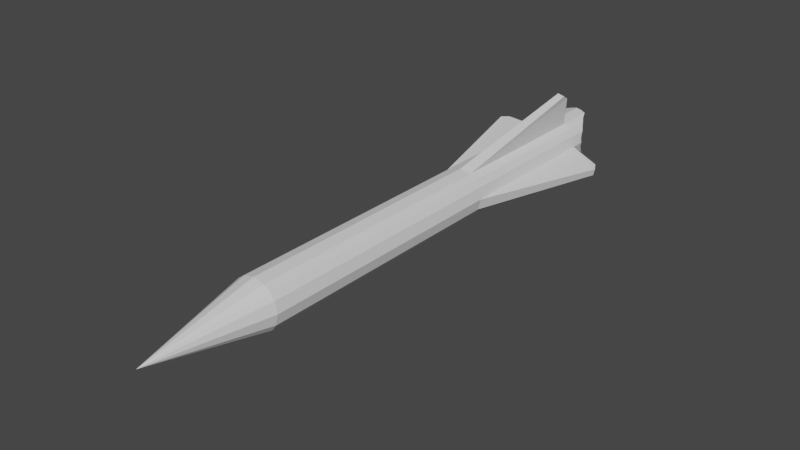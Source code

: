 # Source: arrow.blend  (saved by Blender 3.2.14; exported with 4.5.12 LTS)
import bpy
from mathutils import Matrix  # noqa: F401  (used for matrix-valued properties, if any)

bpy.ops.wm.read_factory_settings(use_empty=True)
scene = bpy.context.scene
scene.name = 'Scene'

# ---- materials (node trees are filled in below, after node groups)
mat_material_001 = bpy.data.materials.new('Material.001')
mat_material_001.use_transparent_shadow = False

# ---- material node trees
mat_material_001.use_nodes = True; mat_material_001.node_tree.nodes.clear()
_N = mat_material_001.node_tree.nodes; _L = mat_material_001.node_tree.links
n0 = _N.new('ShaderNodeBsdfPrincipled'); n0.name = 'Principled BSDF'; n0.location = (10, 300)
n0.distribution = 'GGX'
n0.subsurface_method = 'RANDOM_WALK_SKIN'
n0.inputs[3].default_value = 1.45
n0.inputs[27].default_value = (0.0, 0.0, 0.0, 1.0)
n0.inputs[28].default_value = 1.0
n1 = _N.new('ShaderNodeOutputMaterial'); n1.name = 'Material Output'; n1.location = (300, 300)
_L.new(n0.outputs[0], n1.inputs[0])
n1.is_active_output = True

# ---- world
world_world = bpy.data.worlds.new('World'); scene.world = world_world
world_world.use_nodes = True; world_world.node_tree.nodes.clear()
_N = world_world.node_tree.nodes; _L = world_world.node_tree.links
n0 = _N.new('ShaderNodeOutputWorld'); n0.name = 'World Output'; n0.location = (300, 300)
n1 = _N.new('ShaderNodeBackground'); n1.name = 'Background'; n1.location = (10, 300)
n1.inputs[0].default_value = (0.05088, 0.05088, 0.05088, 1.0)
_L.new(n1.outputs[0], n0.inputs[0])
n0.is_active_output = True
world_world.color = (0.05088, 0.05088, 0.05088)
world_world.use_sun_shadow = False
world_world.sun_shadow_jitter_overblur = 0.0

# ---- meshes
me_cube_002 = bpy.data.meshes.new('Cube.002')
me_cube_002.from_pydata([(-0.01232, -0.1498, -0.01232), (-0.01232, -0.1498, 0.01232), (-0.01232, 0.1535, -0.01232), (-0.01232, 0.1535, 0.01232), (0.01232, -0.1498, -0.01232), (0.01232, -0.1498, 0.01232), (0.01232, 0.1535, -0.01232), (0.01232, 0.1535, 0.01232), (-0.01232, 0.0, -0.01232), (-0.01742, -0.1498, 0.0), (-0.01232, 0.0, 0.01232), (-0.01742, 0.1535, 4.731e-12), (9.463e-12, 0.1535, -0.01742), (9.463e-12, 0.1535, 0.01742), (0.01742, 0.1535, 4.731e-12), (0.01232, 0.0, -0.01232), (0.01232, 0.0, 0.01232), (0.01742, -0.1498, 0.0), (0.0, -0.1498, -0.01742), (0.0, -0.1498, 0.01742), (0.0, 0.0, 0.01742), (0.0, 0.0, -0.01742), (-0.01558, -0.1498, 0.007792), (0.01742, 0.0, 0.0), (-0.01232, -0.0749, -0.01232), (-0.01742, 0.0, 0.0), (-0.01558, 0.1535, -0.007792), (-0.007792, 0.1535, -0.01558), (0.007792, 0.1535, 0.01558), (0.01558, 0.1535, -0.007792), (0.01232, -0.0749, 0.01232), (0.01558, -0.1498, -0.007792), (0.007792, -0.1498, -0.01558), (-0.007792, -0.1498, 0.01558), (-0.01558, -0.1498, -0.007792), (-0.01232, -0.0749, 0.01232), (-0.01558, 0.1535, 0.007792), (0.007792, 0.1535, -0.01558), (-0.007792, 0.1535, 0.01558), (0.01558, 0.1535, 0.007792), (0.01232, -0.0749, -0.01232), (0.01558, -0.1498, 0.007792), (-0.007792, -0.1498, -0.01558), (0.007792, -0.1498, 0.01558), (9.463e-12, -0.0749, 0.01742), (0.007792, 0.0, 0.01558), (-0.007792, 0.0, 0.01558), (9.463e-12, -0.0749, -0.01742), (-0.007792, 0.0, -0.01558), (0.007792, 0.0, -0.01558), (0.01742, -0.0749, 4.731e-12), (0.01558, 0.0, -0.007792), (0.01558, 0.0, 0.007792), (-0.01742, -0.0749, 4.731e-12), (-0.01558, 0.0, -0.007792), (-0.01558, 0.0, 0.007792), (-0.01558, -0.0749, 0.007792), (-0.01558, -0.0749, -0.007792), (0.01558, -0.0749, -0.007792), (-0.007792, -0.0749, -0.01558), (0.007792, -0.0749, 0.01558), (-0.007792, -0.0749, 0.01558), (0.007792, -0.0749, -0.01558), (0.01558, -0.0749, 0.007792), (1.863e-09, -0.2326, 0.0), (-0.01232, 0.03806, 0.01232), (-0.01395, 0.1535, -0.01006), (-0.01006, 0.1535, -0.01395), (0.01006, 0.1535, 0.01395), (0.01395, 0.1535, -0.01006), (0.01232, 0.03806, -0.01232), (-0.0165, 0.1535, 0.003896), (0.003896, 0.1535, -0.0165), (-0.003896, 0.1535, 0.0165), (0.0165, 0.1535, 0.003896), (0.0165, 0.1535, -0.003896), (0.003896, 0.1535, 0.0165), (-0.003896, 0.1535, -0.0165), (-0.0165, 0.1535, -0.003896), (-0.01742, 0.03806, 4.731e-12), (-0.01232, 0.03806, -0.01232), (-0.01395, 0.1535, 0.01006), (0.01006, 0.1535, -0.01395), (-0.01006, 0.1535, 0.01395), (0.01395, 0.1535, 0.01006), (0.01232, 0.03806, 0.01232), (0.0, 0.03806, 0.01742), (0.0, 0.03806, -0.01742), (0.01742, 0.03806, 4.731e-12), (-0.01558, 0.03806, -0.007792), (0.01558, 0.03806, 0.007792), (0.01558, 0.03806, -0.007792), (0.007792, 0.03806, -0.01558), (-0.007792, 0.03806, -0.01558), (-0.007792, 0.03806, 0.01558), (0.007792, 0.03806, 0.01558), (-0.01558, 0.03806, 0.007792), (-0.0165, 0.03806, 0.003896), (0.003896, 0.03806, 0.0165), (0.01006, 0.03806, 0.01395), (-0.01006, 0.03806, 0.01395), (-0.003896, 0.03806, 0.0165), (-0.003896, 0.03806, -0.0165), (-0.01006, 0.03806, -0.01395), (0.01006, 0.03806, -0.01395), (0.003896, 0.03806, -0.0165), (0.0165, 0.03806, -0.003896), (0.01395, 0.03806, -0.01006), (0.01395, 0.03806, 0.01006), (0.0165, 0.03806, 0.003896), (-0.0165, 0.03806, -0.003896), (-0.01395, 0.03806, -0.01006), (-0.01395, 0.03806, 0.01006), (0.008947, 0.1498, 0.0379), (0.01121, 0.1498, 0.03737), (0.00668, 0.1498, 0.03844), (0.007314, 0.1435, 0.04208), (0.01228, 0.1435, 0.04091), (0.009796, 0.1435, 0.0415), (0.03793, 0.1498, -0.008955), (0.03739, 0.1498, -0.01122), (0.03846, 0.1498, -0.006688), (0.04211, 0.1435, -0.007322), (0.04094, 0.1435, -0.01229), (0.04152, 0.1435, -0.009804), (-0.03793, 0.1498, 0.008951), (-0.03846, 0.1498, 0.006685), (-0.04211, 0.1435, 0.007319), (-0.04094, 0.1435, 0.01228), (-0.03739, 0.1498, 0.01122), (-0.04153, 0.1435, 0.009801), (-0.008952, 0.1498, -0.03792), (-0.01122, 0.1498, -0.03738), (-0.006685, 0.1498, -0.03845), (-0.007319, 0.1435, -0.0421), (-0.01228, 0.1435, -0.04093), (-0.0098, 0.1435, -0.04151), (-0.01395, 0.1701, -0.01006), (-0.01232, 0.1731, -0.01232), (-0.01006, 0.1766, -0.01395), (0.01006, 0.1766, 0.01395), (0.01232, 0.1731, 0.01232), (0.01395, 0.1701, -0.01006), (0.01232, 0.1731, -0.01232), (-0.0165, 0.1648, 0.003896), (-0.01742, 0.164, 5.574e-09), (0.003896, 0.1837, -0.0165), (9.463e-12, 0.1837, -0.01742), (-0.003896, 0.1837, 0.0165), (9.463e-12, 0.1837, 0.01742), (0.0165, 0.1648, 0.003896), (0.01742, 0.164, 5.574e-09), (0.0165, 0.1648, -0.003896), (0.01558, 0.1677, -0.007792), (0.003896, 0.1837, 0.0165), (0.007792, 0.1823, 0.01558), (-0.003896, 0.1837, -0.0165), (-0.007792, 0.1823, -0.01558), (-0.0165, 0.1648, -0.003896), (-0.01558, 0.1677, -0.007792), (-0.01395, 0.1701, 0.01006), (-0.01558, 0.1677, 0.007792), (0.01006, 0.1766, -0.01395), (0.007792, 0.1823, -0.01558), (-0.01006, 0.1766, 0.01395), (-0.007792, 0.1823, 0.01558), (0.01395, 0.1701, 0.01006), (0.01558, 0.1677, 0.007792), (-0.01232, 0.1731, 0.01232)], [], [(112, 65, 3, 81), (9, 22, 56, 53), (63, 30, 5, 41), (0, 34, 57, 24), (62, 40, 4, 32), (61, 35, 1, 33), (60, 44, 19, 43), (59, 47, 18, 42), (111, 89, 26, 66), (17, 64, 31), (34, 9, 53, 57), (58, 50, 17, 31), (24, 57, 54, 8), (66, 26, 159, 137), (22, 1, 35, 56), (110, 79, 11, 78), (57, 53, 25, 54), (56, 35, 10, 55), (53, 56, 55, 25), (90, 108, 85, 16, 52), (70, 107, 91, 51, 15), (91, 106, 88, 23, 51), (87, 105, 92, 49, 21), (40, 58, 31, 4), (15, 51, 58, 40), (51, 23, 50, 58), (92, 104, 70, 15, 49), (80, 103, 93, 48, 8), (93, 102, 87, 21, 48), (86, 101, 94, 46, 20), (24, 59, 42, 0), (8, 48, 59, 24), (48, 21, 47, 59), (94, 100, 65, 10, 46), (85, 99, 95, 45, 16), (95, 98, 86, 20, 45), (97, 79, 25, 55, 96), (30, 60, 43, 5), (16, 45, 60, 30), (45, 20, 44, 60), (44, 61, 33, 19), (20, 46, 61, 44), (46, 10, 35, 61), (47, 62, 32, 18), (21, 49, 62, 47), (49, 15, 40, 62), (50, 63, 41, 17), (23, 52, 63, 50), (52, 16, 30, 63), (79, 97, 130, 127), (111, 80, 8, 54, 89), (9, 64, 22), (41, 64, 17), (34, 64, 9), (5, 64, 41), (0, 64, 34), (43, 64, 5), (42, 64, 0), (19, 64, 43), (18, 64, 42), (33, 64, 19), (32, 64, 18), (1, 64, 33), (4, 64, 32), (22, 64, 1), (31, 64, 4), (11, 79, 127, 126), (112, 96, 55, 10, 65), (13, 86, 116, 115), (98, 95, 117, 118), (7, 68, 99, 85), (68, 28, 95, 99), (38, 83, 100, 94), (83, 3, 65, 100), (13, 73, 101, 86), (73, 38, 94, 101), (93, 27, 132, 135), (87, 102, 136, 134), (2, 67, 103, 80), (67, 27, 93, 103), (37, 82, 104, 92), (82, 6, 70, 104), (12, 72, 105, 87), (72, 37, 92, 105), (14, 88, 122, 121), (29, 75, 119, 120), (6, 69, 107, 70), (69, 29, 91, 107), (39, 84, 108, 90), (84, 7, 85, 108), (14, 74, 109, 88), (74, 39, 90, 109), (89, 110, 78, 26), (88, 109, 90, 52, 23), (80, 111, 66, 2), (110, 89, 54, 25, 79), (96, 112, 81, 36), (114, 113, 118, 117), (113, 115, 116, 118), (28, 76, 113, 114), (86, 98, 118, 116), (76, 13, 115, 113), (95, 28, 114, 117), (120, 119, 124, 123), (119, 121, 122, 124), (88, 106, 124, 122), (75, 14, 121, 119), (91, 29, 120, 123), (106, 91, 123, 124), (130, 128, 129, 125), (127, 130, 125, 126), (36, 71, 125, 129), (96, 36, 129, 128), (71, 11, 126, 125), (97, 96, 128, 130), (132, 131, 136, 135), (131, 133, 134, 136), (77, 12, 133, 131), (102, 93, 135, 136), (12, 87, 134, 133), (27, 77, 131, 132), (145, 151, 152, 158), (82, 37, 163, 162), (27, 67, 139, 157), (83, 38, 165, 164), (81, 3, 168, 160), (28, 68, 140, 155), (84, 39, 167, 166), (6, 82, 162, 143), (29, 69, 142, 153), (3, 83, 164, 168), (7, 84, 166, 141), (71, 36, 161, 144), (11, 71, 144, 145), (37, 72, 146, 163), (75, 29, 153, 152), (72, 12, 147, 146), (38, 73, 148, 165), (76, 28, 155, 154), (73, 13, 149, 148), (39, 74, 150, 167), (2, 66, 137, 138), (77, 27, 157, 156), (74, 14, 151, 150), (14, 75, 152, 151), (67, 2, 138, 139), (13, 76, 154, 149), (68, 7, 141, 140), (12, 77, 156, 147), (69, 6, 143, 142), (78, 11, 145, 158), (26, 78, 158, 159), (36, 81, 160, 161), (154, 148, 149), (155, 165, 148, 154), (140, 164, 165, 155), (141, 168, 164, 140), (166, 160, 168, 141), (167, 161, 160, 166), (150, 144, 161, 167), (151, 145, 144, 150), (158, 152, 153, 159), (159, 153, 142, 137), (137, 142, 143, 138), (138, 143, 162, 139), (139, 162, 163, 157), (157, 163, 146, 156), (156, 146, 147)])
_uv = me_cube_002.uv_layers.new(name='UVMap')
_uv.uv.foreach_set('vector', [0.5938, 0.2188, 0.625, 0.2188, 0.625, 0.25, 0.5938, 0.25, 0.5, 0.0, 0.5625, 0.0, 0.5625, 0.0625, 0.5, 0.0625, 0.5625, 0.6875, 0.625, 0.6875, 0.625, 0.75, 0.5625, 0.75, 0.375, 0.0, 0.4375, 0.0, 0.4375, 0.0625, 0.375, 0.0625, 0.3125, 0.6875, 0.375, 0.6875, 0.375, 0.75, 0.3125, 0.75, 0.8125, 0.6875, 0.875, 0.6875, 0.875, 0.75, 0.8125, 0.75, 0.6875, 0.6875, 0.75, 0.6875, 0.75, 0.75, 0.6875, 0.75, 0.1875, 0.6875, 0.25, 0.6875, 0.25, 0.75, 0.1875, 0.75, 0.4062, 0.2188, 0.4375, 0.2188, 0.4375, 0.25, 0.4062, 0.25, 0.5, 0.75, 0.5, 0.875, 0.4375, 0.75, 0.4375, 0.0, 0.5, 0.0, 0.5, 0.0625, 0.4375, 0.0625, 0.4375, 0.6875, 0.5, 0.6875, 0.5, 0.75, 0.4375, 0.75, 0.375, 0.0625, 0.4375, 0.0625, 0.4375, 0.125, 0.375, 0.125, 0.4062, 0.25, 0.4375, 0.25, 0.4375, 0.25, 0.4062, 0.25, 0.5625, 0.0, 0.625, 0.0, 0.625, 0.0625, 0.5625, 0.0625, 0.4688, 0.2188, 0.5, 0.2188, 0.5, 0.25, 0.4688, 0.25, 0.4375, 0.0625, 0.5, 0.0625, 0.5, 0.125, 0.4375, 0.125, 0.5625, 0.0625, 0.625, 0.0625, 0.625, 0.125, 0.5625, 0.125, 0.5, 0.0625, 0.5625, 0.0625, 0.5625, 0.125, 0.5, 0.125, 0.5625, 0.5312, 0.5938, 0.5312, 0.625, 0.5312, 0.625, 0.625, 0.5625, 0.625, 0.375, 0.5312, 0.4062, 0.5312, 0.4375, 0.5312, 0.4375, 0.625, 0.375, 0.625, 0.4375, 0.5312, 0.4688, 0.5312, 0.5, 0.5312, 0.5, 0.625, 0.4375, 0.625, 0.25, 0.5312, 0.2812, 0.5312, 0.3125, 0.5312, 0.3125, 0.625, 0.25, 0.625, 0.375, 0.6875, 0.4375, 0.6875, 0.4375, 0.75, 0.375, 0.75, 0.375, 0.625, 0.4375, 0.625, 0.4375, 0.6875, 0.375, 0.6875, 0.4375, 0.625, 0.5, 0.625, 0.5, 0.6875, 0.4375, 0.6875, 0.3125, 0.5312, 0.3438, 0.5312, 0.375, 0.5312, 0.375, 0.625, 0.3125, 0.625, 0.125, 0.5312, 0.1562, 0.5312, 0.1875, 0.5312, 0.1875, 0.625, 0.125, 0.625, 0.1875, 0.5312, 0.2188, 0.5312, 0.25, 0.5312, 0.25, 0.625, 0.1875, 0.625, 0.75, 0.5312, 0.7812, 0.5312, 0.8125, 0.5312, 0.8125, 0.625, 0.75, 0.625, 0.125, 0.6875, 0.1875, 0.6875, 0.1875, 0.75, 0.125, 0.75, 0.125, 0.625, 0.1875, 0.625, 0.1875, 0.6875, 0.125, 0.6875, 0.1875, 0.625, 0.25, 0.625, 0.25, 0.6875, 0.1875, 0.6875, 0.8125, 0.5312, 0.8438, 0.5312, 0.875, 0.5312, 0.875, 0.625, 0.8125, 0.625, 0.625, 0.5312, 0.6562, 0.5312, 0.6875, 0.5312, 0.6875, 0.625, 0.625, 0.625, 0.6875, 0.5312, 0.7188, 0.5312, 0.75, 0.5312, 0.75, 0.625, 0.6875, 0.625, 0.5312, 0.2188, 0.5, 0.2188, 0.5, 0.125, 0.5625, 0.125, 0.5625, 0.2188, 0.625, 0.6875, 0.6875, 0.6875, 0.6875, 0.75, 0.625, 0.75, 0.625, 0.625, 0.6875, 0.625, 0.6875, 0.6875, 0.625, 0.6875, 0.6875, 0.625, 0.75, 0.625, 0.75, 0.6875, 0.6875, 0.6875, 0.75, 0.6875, 0.8125, 0.6875, 0.8125, 0.75, 0.75, 0.75, 0.75, 0.625, 0.8125, 0.625, 0.8125, 0.6875, 0.75, 0.6875, 0.8125, 0.625, 0.875, 0.625, 0.875, 0.6875, 0.8125, 0.6875, 0.25, 0.6875, 0.3125, 0.6875, 0.3125, 0.75, 0.25, 0.75, 0.25, 0.625, 0.3125, 0.625, 0.3125, 0.6875, 0.25, 0.6875, 0.3125, 0.625, 0.375, 0.625, 0.375, 0.6875, 0.3125, 0.6875, 0.5, 0.6875, 0.5625, 0.6875, 0.5625, 0.75, 0.5, 0.75, 0.5, 0.625, 0.5625, 0.625, 0.5625, 0.6875, 0.5, 0.6875, 0.5625, 0.625, 0.625, 0.625, 0.625, 0.6875, 0.5625, 0.6875, 0.5, 0.2188, 0.5312, 0.2188, 0.5312, 0.2188, 0.5, 0.2188, 0.4062, 0.2188, 0.375, 0.2188, 0.375, 0.125, 0.4375, 0.125, 0.4375, 0.2188, 0.5, 1.0, 0.5, 0.875, 0.5625, 1.0, 0.5625, 0.75, 0.5, 0.875, 0.5, 0.75, 0.4375, 1.0, 0.5, 0.875, 0.5, 1.0, 0.625, 0.75, 0.5, 0.875, 0.5625, 0.75, 0.375, 1.0, 0.5, 0.875, 0.4375, 1.0, 0.625, 0.8125, 0.5, 0.875, 0.625, 0.75, 0.375, 0.9375, 0.5, 0.875, 0.375, 1.0, 0.625, 0.875, 0.5, 0.875, 0.625, 0.8125, 0.375, 0.875, 0.5, 0.875, 0.375, 0.9375, 0.625, 0.9375, 0.5, 0.875, 0.625, 0.875, 0.375, 0.8125, 0.5, 0.875, 0.375, 0.875, 0.625, 1.0, 0.5, 0.875, 0.625, 0.9375, 0.375, 0.75, 0.5, 0.875, 0.375, 0.8125, 0.5625, 1.0, 0.5, 0.875, 0.625, 1.0, 0.4375, 0.75, 0.5, 0.875, 0.375, 0.75, 0.5, 0.25, 0.5, 0.2188, 0.5, 0.2188, 0.5, 0.25, 0.5938, 0.2188, 0.5625, 0.2188, 0.5625, 0.125, 0.625, 0.125, 0.625, 0.2188, 0.75, 0.5, 0.75, 0.5312, 0.75, 0.5312, 0.75, 0.5, 0.7188, 0.5312, 0.6875, 0.5312, 0.6875, 0.5312, 0.7188, 0.5312, 0.625, 0.5, 0.6562, 0.5, 0.6562, 0.5312, 0.625, 0.5312, 0.6562, 0.5, 0.6875, 0.5, 0.6875, 0.5312, 0.6562, 0.5312, 0.8125, 0.5, 0.8438, 0.5, 0.8438, 0.5312, 0.8125, 0.5312, 0.8438, 0.5, 0.875, 0.5, 0.875, 0.5312, 0.8438, 0.5312, 0.75, 0.5, 0.7812, 0.5, 0.7812, 0.5312, 0.75, 0.5312, 0.7812, 0.5, 0.8125, 0.5, 0.8125, 0.5312, 0.7812, 0.5312, 0.1875, 0.5312, 0.1875, 0.5, 0.1875, 0.5, 0.1875, 0.5312, 0.25, 0.5312, 0.2188, 0.5312, 0.2188, 0.5312, 0.25, 0.5312, 0.125, 0.5, 0.1562, 0.5, 0.1562, 0.5312, 0.125, 0.5312, 0.1562, 0.5, 0.1875, 0.5, 0.1875, 0.5312, 0.1562, 0.5312, 0.3125, 0.5, 0.3438, 0.5, 0.3438, 0.5312, 0.3125, 0.5312, 0.3438, 0.5, 0.375, 0.5, 0.375, 0.5312, 0.3438, 0.5312, 0.25, 0.5, 0.2812, 0.5, 0.2812, 0.5312, 0.25, 0.5312, 0.2812, 0.5, 0.3125, 0.5, 0.3125, 0.5312, 0.2812, 0.5312, 0.5, 0.5, 0.5, 0.5312, 0.5, 0.5312, 0.5, 0.5, 0.4375, 0.5, 0.4688, 0.5, 0.4688, 0.5, 0.4375, 0.5, 0.375, 0.5, 0.4062, 0.5, 0.4062, 0.5312, 0.375, 0.5312, 0.4062, 0.5, 0.4375, 0.5, 0.4375, 0.5312, 0.4062, 0.5312, 0.5625, 0.5, 0.5938, 0.5, 0.5938, 0.5312, 0.5625, 0.5312, 0.5938, 0.5, 0.625, 0.5, 0.625, 0.5312, 0.5938, 0.5312, 0.5, 0.5, 0.5312, 0.5, 0.5312, 0.5312, 0.5, 0.5312, 0.5312, 0.5, 0.5625, 0.5, 0.5625, 0.5312, 0.5312, 0.5312, 0.4375, 0.2188, 0.4688, 0.2188, 0.4688, 0.25, 0.4375, 0.25, 0.5, 0.5312, 0.5312, 0.5312, 0.5625, 0.5312, 0.5625, 0.625, 0.5, 0.625, 0.375, 0.2188, 0.4062, 0.2188, 0.4062, 0.25, 0.375, 0.25, 0.4688, 0.2188, 0.4375, 0.2188, 0.4375, 0.125, 0.5, 0.125, 0.5, 0.2188, 0.5625, 0.2188, 0.5938, 0.2188, 0.5938, 0.25, 0.5625, 0.25, 0.6875, 0.5, 0.7188, 0.5, 0.7188, 0.5312, 0.6875, 0.5312, 0.7188, 0.5, 0.75, 0.5, 0.75, 0.5312, 0.7188, 0.5312, 0.625, 0.4375, 0.625, 0.4062, 0.625, 0.4062, 0.625, 0.4375, 0.75, 0.5312, 0.7188, 0.5312, 0.7188, 0.5312, 0.75, 0.5312, 0.625, 0.4062, 0.625, 0.375, 0.625, 0.375, 0.625, 0.4062, 0.6875, 0.5312, 0.6875, 0.5, 0.6875, 0.5, 0.6875, 0.5312, 0.4375, 0.5, 0.4688, 0.5, 0.4688, 0.5312, 0.4375, 0.5312, 0.4688, 0.5, 0.5, 0.5, 0.5, 0.5312, 0.4688, 0.5312, 0.5, 0.5312, 0.4688, 0.5312, 0.4688, 0.5312, 0.5, 0.5312, 0.4688, 0.5, 0.5, 0.5, 0.5, 0.5, 0.4688, 0.5, 0.4375, 0.5312, 0.4375, 0.5, 0.4375, 0.5, 0.4375, 0.5312, 0.4688, 0.5312, 0.4375, 0.5312, 0.4375, 0.5312, 0.4688, 0.5312, 0.5312, 0.2188, 0.5625, 0.2188, 0.5625, 0.25, 0.5312, 0.25, 0.5, 0.2188, 0.5312, 0.2188, 0.5312, 0.25, 0.5, 0.25, 0.5625, 0.25, 0.5312, 0.25, 0.5312, 0.25, 0.5625, 0.25, 0.5625, 0.2188, 0.5625, 0.25, 0.5625, 0.25, 0.5625, 0.2188, 0.5312, 0.25, 0.5, 0.25, 0.5, 0.25, 0.5312, 0.25, 0.5312, 0.2188, 0.5625, 0.2188, 0.5625, 0.2188, 0.5312, 0.2188, 0.1875, 0.5, 0.2188, 0.5, 0.2188, 0.5312, 0.1875, 0.5312, 0.2188, 0.5, 0.25, 0.5, 0.25, 0.5312, 0.2188, 0.5312, 0.375, 0.3438, 0.375, 0.375, 0.375, 0.375, 0.375, 0.3438, 0.2188, 0.5312, 0.1875, 0.5312, 0.1875, 0.5312, 0.2188, 0.5312, 0.25, 0.5, 0.25, 0.5312, 0.25, 0.5312, 0.25, 0.5, 0.375, 0.3125, 0.375, 0.3438, 0.375, 0.3438, 0.375, 0.3125, 0.5, 0.25, 0.5, 0.5, 0.4688, 0.5, 0.4688, 0.25, 0.3438, 0.5, 0.3125, 0.5, 0.3125, 0.5, 0.3438, 0.5, 0.1875, 0.5, 0.1562, 0.5, 0.1562, 0.5, 0.1875, 0.5, 0.8438, 0.5, 0.8125, 0.5, 0.8125, 0.5, 0.8438, 0.5, 0.5938, 0.25, 0.625, 0.25, 0.625, 0.25, 0.5938, 0.25, 0.6875, 0.5, 0.6562, 0.5, 0.6562, 0.5, 0.6875, 0.5, 0.5938, 0.5, 0.5625, 0.5, 0.5625, 0.5, 0.5938, 0.5, 0.375, 0.5, 0.3438, 0.5, 0.3438, 0.5, 0.375, 0.5, 0.4375, 0.5, 0.4062, 0.5, 0.4062, 0.5, 0.4375, 0.5, 0.875, 0.5, 0.8438, 0.5, 0.8438, 0.5, 0.875, 0.5, 0.625, 0.5, 0.5938, 0.5, 0.5938, 0.5, 0.625, 0.5, 0.5312, 0.25, 0.5625, 0.25, 0.5625, 0.25, 0.5312, 0.25, 0.5, 0.25, 0.5312, 0.25, 0.5312, 0.25, 0.5, 0.25, 0.3125, 0.5, 0.2812, 0.5, 0.2812, 0.5, 0.3125, 0.5, 0.4688, 0.5, 0.4375, 0.5, 0.4375, 0.5, 0.4688, 0.5, 0.2812, 0.5, 0.25, 0.5, 0.25, 0.5, 0.2812, 0.5, 0.8125, 0.5, 0.7812, 0.5, 0.7812, 0.5, 0.8125, 0.5, 0.625, 0.4062, 0.625, 0.4375, 0.625, 0.4375, 0.625, 0.4062, 0.7812, 0.5, 0.75, 0.5, 0.75, 0.5, 0.7812, 0.5, 0.5625, 0.5, 0.5312, 0.5, 0.5312, 0.5, 0.5625, 0.5, 0.375, 0.25, 0.4062, 0.25, 0.4062, 0.25, 0.375, 0.25, 0.375, 0.3438, 0.375, 0.3125, 0.375, 0.3125, 0.375, 0.3438, 0.5312, 0.5, 0.5, 0.5, 0.5, 0.5, 0.5312, 0.5, 0.5, 0.5, 0.4688, 0.5, 0.4688, 0.5, 0.5, 0.5, 0.1562, 0.5, 0.125, 0.5, 0.125, 0.5, 0.1562, 0.5, 0.625, 0.375, 0.625, 0.4062, 0.625, 0.4062, 0.625, 0.375, 0.6562, 0.5, 0.625, 0.5, 0.625, 0.5, 0.6562, 0.5, 0.375, 0.375, 0.375, 0.3438, 0.375, 0.3438, 0.375, 0.375, 0.4062, 0.5, 0.375, 0.5, 0.375, 0.5, 0.4062, 0.5, 0.4688, 0.25, 0.5, 0.25, 0.5, 0.25, 0.4688, 0.25, 0.4375, 0.25, 0.4688, 0.25, 0.4688, 0.25, 0.4375, 0.25, 0.5625, 0.25, 0.5938, 0.25, 0.5938, 0.25, 0.5625, 0.25, 0.625, 0.4062, 0.625, 0.3438, 0.625, 0.375, 0.625, 0.4375, 0.625, 0.3125, 0.625, 0.3438, 0.625, 0.4062, 0.625, 0.4688, 0.625, 0.2812, 0.625, 0.3125, 0.625, 0.4375, 0.625, 0.5, 0.625, 0.25, 0.625, 0.2812, 0.625, 0.4688, 0.5938, 0.5, 0.5938, 0.25, 0.625, 0.25, 0.625, 0.5, 0.5625, 0.5, 0.5625, 0.25, 0.5938, 0.25, 0.5938, 0.5, 0.5312, 0.5, 0.5312, 0.25, 0.5625, 0.25, 0.5625, 0.5, 0.5, 0.5, 0.5, 0.25, 0.5312, 0.25, 0.5312, 0.5, 0.4688, 0.25, 0.4688, 0.5, 0.4375, 0.5, 0.4375, 0.25, 0.4375, 0.25, 0.4375, 0.5, 0.4062, 0.5, 0.4062, 0.25, 0.4062, 0.25, 0.4062, 0.5, 0.375, 0.5, 0.375, 0.25, 0.375, 0.25, 0.375, 0.5, 0.375, 0.4688, 0.375, 0.2812, 0.375, 0.2812, 0.375, 0.4688, 0.375, 0.4375, 0.375, 0.3125, 0.375, 0.3125, 0.375, 0.4375, 0.375, 0.4062, 0.375, 0.3438, 0.375, 0.3438, 0.375, 0.4062, 0.375, 0.375])
me_cube_002.materials.append(mat_material_001)
me_cube_002.update()

# ---- objects
ob_cube = bpy.data.objects.new('Cube', me_cube_002)

# ---- transforms, parenting, visibility, modifiers, constraints
ob_cube.location = (0.0, 0.0, 0.0)

# ---- collection membership
scene.collection.objects.link(ob_cube)

# ---- scene / render settings (as saved in the file)
scene.frame_start = 1; scene.frame_end = 250; scene.frame_set(3)
scene.render.engine = 'BLENDER_EEVEE_NEXT'
scene.cycles.sampling_pattern = 'TABULATED_SOBOL'
scene.cycles.use_light_tree = False
scene.view_settings.view_transform = 'Filmic'
bpy.context.view_layer.update()

# ---- added for rendering (the .blend has no active camera and no usable light): camera, sun
cam_auto = bpy.data.cameras.new('AutoCamera')
cam_auto.lens = 50.0
cam_auto.sensor_width = 36.0
cam_auto.clip_end = 1000.0
ob_auto_camera = bpy.data.objects.new('AutoCamera', cam_auto)
scene.collection.objects.link(ob_auto_camera)
ob_auto_camera.location = (0.40064, -0.50525, 0.320505)
ob_auto_camera.rotation_euler = (1.09748, -7.21219e-08, 0.694738)
scene.camera = ob_auto_camera
light_auto_sun = bpy.data.lights.new('AutoSun', 'SUN')
light_auto_sun.energy = 3.0
light_auto_sun.angle = 0.0523599
ob_auto_sun = bpy.data.objects.new('AutoSun', light_auto_sun)
scene.collection.objects.link(ob_auto_sun)
ob_auto_sun.rotation_euler = (0.872665, 0.174533, 0.523599)
bpy.context.view_layer.update()
